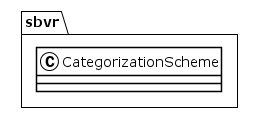

The diagram above was rendered by PlantUML. Its source (embedded in the PNG):
@startuml
!theme plain
package sbvr {
class CategorizationScheme {
}
}
@enduml